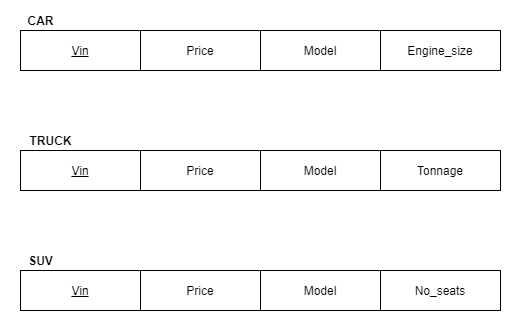

The diagram above was exported from draw.io. Its source (the exported page's mxGraphModel, read from the mxfile embedded in the PNG):
<mxGraphModel dx="1038" dy="607" grid="1" gridSize="10" guides="1" tooltips="1" connect="1" arrows="1" fold="1" page="1" pageScale="1" pageWidth="850" pageHeight="1100" math="0" shadow="0">
  <root>
    <mxCell id="0" />
    <mxCell id="1" parent="0" />
    <mxCell id="vfY8GUs6k0kirB2oYfKA-1" value="Vin" style="rounded=0;whiteSpace=wrap;html=1;fontStyle=4" parent="1" vertex="1">
      <mxGeometry x="80" y="200" width="120" height="40" as="geometry" />
    </mxCell>
    <mxCell id="vfY8GUs6k0kirB2oYfKA-2" value="CAR" style="text;html=1;align=center;verticalAlign=middle;resizable=0;points=[];autosize=1;strokeColor=none;fillColor=none;fontStyle=1" parent="1" vertex="1">
      <mxGeometry x="80" y="180" width="40" height="20" as="geometry" />
    </mxCell>
    <mxCell id="vfY8GUs6k0kirB2oYfKA-3" value="Price" style="rounded=0;whiteSpace=wrap;html=1;fontStyle=0" parent="1" vertex="1">
      <mxGeometry x="200" y="200" width="120" height="40" as="geometry" />
    </mxCell>
    <mxCell id="vfY8GUs6k0kirB2oYfKA-4" value="Model" style="rounded=0;whiteSpace=wrap;html=1;fontStyle=0" parent="1" vertex="1">
      <mxGeometry x="320" y="200" width="120" height="40" as="geometry" />
    </mxCell>
    <mxCell id="vfY8GUs6k0kirB2oYfKA-7" value="Engine_size" style="rounded=0;whiteSpace=wrap;html=1;fontStyle=0" parent="1" vertex="1">
      <mxGeometry x="440" y="200" width="120" height="40" as="geometry" />
    </mxCell>
    <mxCell id="vfY8GUs6k0kirB2oYfKA-8" value="TRUCK" style="text;html=1;align=center;verticalAlign=middle;resizable=0;points=[];autosize=1;strokeColor=none;fillColor=none;fontStyle=1" parent="1" vertex="1">
      <mxGeometry x="80" y="300" width="60" height="20" as="geometry" />
    </mxCell>
    <mxCell id="vfY8GUs6k0kirB2oYfKA-10" value="Tonnage" style="rounded=0;whiteSpace=wrap;html=1;fontStyle=0" parent="1" vertex="1">
      <mxGeometry x="440" y="320" width="120" height="40" as="geometry" />
    </mxCell>
    <mxCell id="vfY8GUs6k0kirB2oYfKA-11" value="SUV" style="text;html=1;align=center;verticalAlign=middle;resizable=0;points=[];autosize=1;strokeColor=none;fillColor=none;fontStyle=1" parent="1" vertex="1">
      <mxGeometry x="80" y="420" width="40" height="20" as="geometry" />
    </mxCell>
    <mxCell id="vfY8GUs6k0kirB2oYfKA-13" value="No_seats" style="rounded=0;whiteSpace=wrap;html=1;fontStyle=0" parent="1" vertex="1">
      <mxGeometry x="440" y="440" width="120" height="40" as="geometry" />
    </mxCell>
    <mxCell id="LfNGrq03D9Pj9LH7zcTf-1" value="Vin" style="rounded=0;whiteSpace=wrap;html=1;fontStyle=4" vertex="1" parent="1">
      <mxGeometry x="80" y="320" width="120" height="40" as="geometry" />
    </mxCell>
    <mxCell id="LfNGrq03D9Pj9LH7zcTf-3" value="Price" style="rounded=0;whiteSpace=wrap;html=1;fontStyle=0" vertex="1" parent="1">
      <mxGeometry x="200" y="320" width="120" height="40" as="geometry" />
    </mxCell>
    <mxCell id="LfNGrq03D9Pj9LH7zcTf-4" value="Model" style="rounded=0;whiteSpace=wrap;html=1;fontStyle=0" vertex="1" parent="1">
      <mxGeometry x="320" y="320" width="120" height="40" as="geometry" />
    </mxCell>
    <mxCell id="LfNGrq03D9Pj9LH7zcTf-7" value="Vin" style="rounded=0;whiteSpace=wrap;html=1;fontStyle=4" vertex="1" parent="1">
      <mxGeometry x="80" y="440" width="120" height="40" as="geometry" />
    </mxCell>
    <mxCell id="LfNGrq03D9Pj9LH7zcTf-8" value="Price" style="rounded=0;whiteSpace=wrap;html=1;fontStyle=0" vertex="1" parent="1">
      <mxGeometry x="200" y="440" width="120" height="40" as="geometry" />
    </mxCell>
    <mxCell id="LfNGrq03D9Pj9LH7zcTf-9" value="Model" style="rounded=0;whiteSpace=wrap;html=1;fontStyle=0" vertex="1" parent="1">
      <mxGeometry x="320" y="440" width="120" height="40" as="geometry" />
    </mxCell>
    <mxCell id="LfNGrq03D9Pj9LH7zcTf-13" value="" style="rounded=0;whiteSpace=wrap;html=1;shadow=0;glass=0;sketch=0;fillColor=none;gradientColor=none;strokeColor=none;" vertex="1" parent="1">
      <mxGeometry x="60" y="170" width="530" height="330" as="geometry" />
    </mxCell>
  </root>
</mxGraphModel>